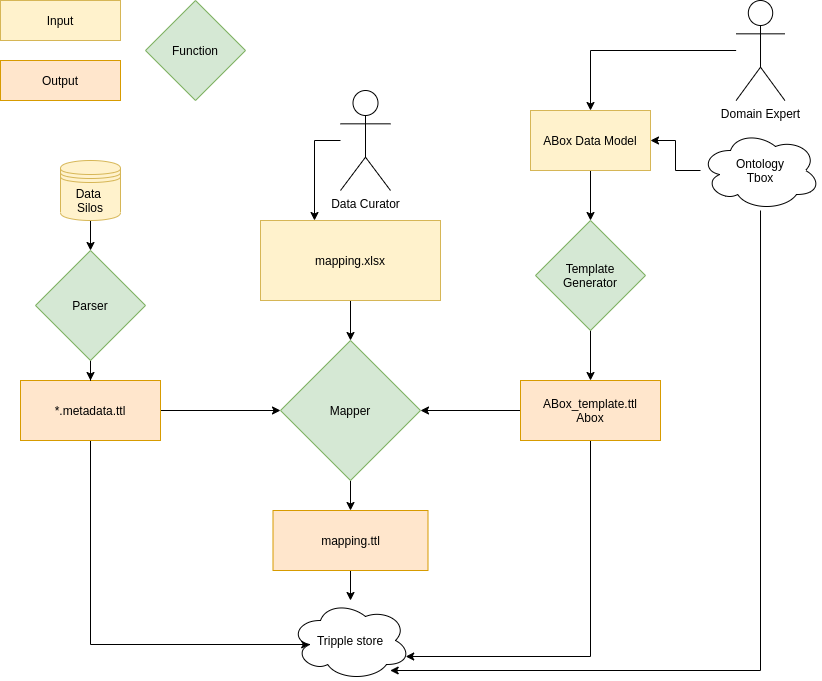

The diagram above was exported from draw.io. Its source (the exported page's mxGraphModel, read from the mxfile embedded in the PNG):
<mxGraphModel dx="1355" dy="852" grid="1" gridSize="10" guides="1" tooltips="1" connect="1" arrows="1" fold="1" page="1" pageScale="1" pageWidth="850" pageHeight="1100" math="0" shadow="0">
  <root>
    <mxCell id="0" />
    <mxCell id="1" parent="0" />
    <mxCell id="Oj-j4Ao-y3lhEk5Ltxq4-9" value="" style="edgeStyle=orthogonalEdgeStyle;rounded=0;orthogonalLoop=1;jettySize=auto;html=1;" parent="1" source="Oj-j4Ao-y3lhEk5Ltxq4-1" target="Oj-j4Ao-y3lhEk5Ltxq4-7" edge="1">
      <mxGeometry relative="1" as="geometry" />
    </mxCell>
    <mxCell id="Oj-j4Ao-y3lhEk5Ltxq4-1" value="Data&amp;nbsp;&lt;br&gt;Silos" style="shape=datastore;whiteSpace=wrap;html=1;fillColor=#fff2cc;strokeColor=#d6b656;" parent="1" vertex="1">
      <mxGeometry x="80" y="170" width="60" height="60" as="geometry" />
    </mxCell>
    <mxCell id="Oj-j4Ao-y3lhEk5Ltxq4-24" style="edgeStyle=orthogonalEdgeStyle;rounded=0;orthogonalLoop=1;jettySize=auto;html=1;" parent="1" source="Oj-j4Ao-y3lhEk5Ltxq4-2" target="Oj-j4Ao-y3lhEk5Ltxq4-22" edge="1">
      <mxGeometry relative="1" as="geometry" />
    </mxCell>
    <mxCell id="Oj-j4Ao-y3lhEk5Ltxq4-29" style="edgeStyle=orthogonalEdgeStyle;rounded=0;orthogonalLoop=1;jettySize=auto;html=1;entryX=0.16;entryY=0.55;entryDx=0;entryDy=0;entryPerimeter=0;" parent="1" source="Oj-j4Ao-y3lhEk5Ltxq4-2" target="Oj-j4Ao-y3lhEk5Ltxq4-26" edge="1">
      <mxGeometry relative="1" as="geometry">
        <Array as="points">
          <mxPoint x="110" y="654" />
        </Array>
      </mxGeometry>
    </mxCell>
    <mxCell id="Oj-j4Ao-y3lhEk5Ltxq4-2" value="*.metadata.ttl" style="rounded=0;whiteSpace=wrap;html=1;snapToPoint=1;points=[[0.1,0],[0.2,0],[0.3,0],[0.4,0],[0.5,0],[0.6,0],[0.7,0],[0.8,0],[0.9,0],[0,0.1],[0,0.3],[0,0.5],[0,0.7],[0,0.9],[0.1,1],[0.2,1],[0.3,1],[0.4,1],[0.5,1],[0.6,1],[0.7,1],[0.8,1],[0.9,1],[1,0.1],[1,0.3],[1,0.5],[1,0.7],[1,0.9]];fillColor=#ffe6cc;strokeColor=#d79b00;" parent="1" vertex="1">
      <mxGeometry x="40" y="390" width="140" height="60" as="geometry" />
    </mxCell>
    <mxCell id="Oj-j4Ao-y3lhEk5Ltxq4-21" style="edgeStyle=orthogonalEdgeStyle;rounded=0;orthogonalLoop=1;jettySize=auto;html=1;entryX=0.5;entryY=0;entryDx=0;entryDy=0;" parent="1" source="Oj-j4Ao-y3lhEk5Ltxq4-3" target="Oj-j4Ao-y3lhEk5Ltxq4-5" edge="1">
      <mxGeometry relative="1" as="geometry" />
    </mxCell>
    <mxCell id="Oj-j4Ao-y3lhEk5Ltxq4-3" value="Domain Expert" style="shape=umlActor;verticalLabelPosition=bottom;verticalAlign=top;html=1;outlineConnect=0;" parent="1" vertex="1">
      <mxGeometry x="755.63" y="10" width="48.75" height="100" as="geometry" />
    </mxCell>
    <mxCell id="Oj-j4Ao-y3lhEk5Ltxq4-12" style="edgeStyle=orthogonalEdgeStyle;rounded=0;orthogonalLoop=1;jettySize=auto;html=1;entryX=0.5;entryY=0;entryDx=0;entryDy=0;" parent="1" source="Oj-j4Ao-y3lhEk5Ltxq4-5" target="Oj-j4Ao-y3lhEk5Ltxq4-11" edge="1">
      <mxGeometry relative="1" as="geometry" />
    </mxCell>
    <mxCell id="Oj-j4Ao-y3lhEk5Ltxq4-5" value="ABox Data Model" style="rounded=0;whiteSpace=wrap;html=1;snapToPoint=1;points=[[0.1,0],[0.2,0],[0.3,0],[0.4,0],[0.5,0],[0.6,0],[0.7,0],[0.8,0],[0.9,0],[0,0.1],[0,0.3],[0,0.5],[0,0.7],[0,0.9],[0.1,1],[0.2,1],[0.3,1],[0.4,1],[0.5,1],[0.6,1],[0.7,1],[0.8,1],[0.9,1],[1,0.1],[1,0.3],[1,0.5],[1,0.7],[1,0.9]];fillColor=#fff2cc;strokeColor=#d6b656;" parent="1" vertex="1">
      <mxGeometry x="550" y="120" width="120" height="60" as="geometry" />
    </mxCell>
    <mxCell id="Oj-j4Ao-y3lhEk5Ltxq4-10" value="" style="edgeStyle=orthogonalEdgeStyle;rounded=0;orthogonalLoop=1;jettySize=auto;html=1;" parent="1" source="Oj-j4Ao-y3lhEk5Ltxq4-7" target="Oj-j4Ao-y3lhEk5Ltxq4-2" edge="1">
      <mxGeometry relative="1" as="geometry" />
    </mxCell>
    <mxCell id="Oj-j4Ao-y3lhEk5Ltxq4-7" value="Parser" style="rhombus;whiteSpace=wrap;html=1;fillColor=#d5e8d4;strokeColor=#82b366;" parent="1" vertex="1">
      <mxGeometry x="55" y="260" width="110" height="110" as="geometry" />
    </mxCell>
    <mxCell id="Oj-j4Ao-y3lhEk5Ltxq4-14" style="edgeStyle=orthogonalEdgeStyle;rounded=0;orthogonalLoop=1;jettySize=auto;html=1;" parent="1" source="Oj-j4Ao-y3lhEk5Ltxq4-11" target="Oj-j4Ao-y3lhEk5Ltxq4-13" edge="1">
      <mxGeometry relative="1" as="geometry" />
    </mxCell>
    <mxCell id="Oj-j4Ao-y3lhEk5Ltxq4-11" value="Template&lt;br&gt;Generator" style="rhombus;whiteSpace=wrap;html=1;fillColor=#d5e8d4;strokeColor=#82b366;" parent="1" vertex="1">
      <mxGeometry x="555" y="230" width="110" height="110" as="geometry" />
    </mxCell>
    <mxCell id="Oj-j4Ao-y3lhEk5Ltxq4-25" style="edgeStyle=orthogonalEdgeStyle;rounded=0;orthogonalLoop=1;jettySize=auto;html=1;entryX=1;entryY=0.5;entryDx=0;entryDy=0;" parent="1" source="Oj-j4Ao-y3lhEk5Ltxq4-13" target="Oj-j4Ao-y3lhEk5Ltxq4-22" edge="1">
      <mxGeometry relative="1" as="geometry" />
    </mxCell>
    <mxCell id="Oj-j4Ao-y3lhEk5Ltxq4-31" style="edgeStyle=orthogonalEdgeStyle;rounded=0;orthogonalLoop=1;jettySize=auto;html=1;entryX=0.96;entryY=0.7;entryDx=0;entryDy=0;entryPerimeter=0;" parent="1" source="Oj-j4Ao-y3lhEk5Ltxq4-13" target="Oj-j4Ao-y3lhEk5Ltxq4-26" edge="1">
      <mxGeometry relative="1" as="geometry">
        <Array as="points">
          <mxPoint x="610" y="666" />
        </Array>
      </mxGeometry>
    </mxCell>
    <mxCell id="Oj-j4Ao-y3lhEk5Ltxq4-13" value="ABox_template.ttl&lt;br&gt;Abox" style="rounded=0;whiteSpace=wrap;html=1;snapToPoint=1;points=[[0.1,0],[0.2,0],[0.3,0],[0.4,0],[0.5,0],[0.6,0],[0.7,0],[0.8,0],[0.9,0],[0,0.1],[0,0.3],[0,0.5],[0,0.7],[0,0.9],[0.1,1],[0.2,1],[0.3,1],[0.4,1],[0.5,1],[0.6,1],[0.7,1],[0.8,1],[0.9,1],[1,0.1],[1,0.3],[1,0.5],[1,0.7],[1,0.9]];fillColor=#ffe6cc;strokeColor=#d79b00;" parent="1" vertex="1">
      <mxGeometry x="540" y="390" width="140" height="60" as="geometry" />
    </mxCell>
    <mxCell id="Oj-j4Ao-y3lhEk5Ltxq4-17" style="edgeStyle=orthogonalEdgeStyle;rounded=0;orthogonalLoop=1;jettySize=auto;html=1;entryX=1;entryY=0.5;entryDx=0;entryDy=0;" parent="1" source="Oj-j4Ao-y3lhEk5Ltxq4-16" target="Oj-j4Ao-y3lhEk5Ltxq4-5" edge="1">
      <mxGeometry relative="1" as="geometry" />
    </mxCell>
    <mxCell id="Oj-j4Ao-y3lhEk5Ltxq4-32" style="edgeStyle=orthogonalEdgeStyle;rounded=0;orthogonalLoop=1;jettySize=auto;html=1;" parent="1" source="Oj-j4Ao-y3lhEk5Ltxq4-16" target="Oj-j4Ao-y3lhEk5Ltxq4-26" edge="1">
      <mxGeometry relative="1" as="geometry">
        <Array as="points">
          <mxPoint x="780" y="680" />
        </Array>
      </mxGeometry>
    </mxCell>
    <mxCell id="Oj-j4Ao-y3lhEk5Ltxq4-16" value="&lt;span&gt;Ontology&lt;br&gt;Tbox&lt;br&gt;&lt;/span&gt;" style="ellipse;shape=cloud;whiteSpace=wrap;html=1;" parent="1" vertex="1">
      <mxGeometry x="720.01" y="140" width="120" height="80" as="geometry" />
    </mxCell>
    <mxCell id="Oj-j4Ao-y3lhEk5Ltxq4-23" style="edgeStyle=orthogonalEdgeStyle;rounded=0;orthogonalLoop=1;jettySize=auto;html=1;entryX=0.5;entryY=0;entryDx=0;entryDy=0;" parent="1" source="Oj-j4Ao-y3lhEk5Ltxq4-18" target="Oj-j4Ao-y3lhEk5Ltxq4-22" edge="1">
      <mxGeometry relative="1" as="geometry" />
    </mxCell>
    <mxCell id="Oj-j4Ao-y3lhEk5Ltxq4-18" value="mapping.xlsx" style="rounded=0;whiteSpace=wrap;html=1;snapToPoint=1;points=[[0.1,0],[0.2,0],[0.3,0],[0.4,0],[0.5,0],[0.6,0],[0.7,0],[0.8,0],[0.9,0],[0,0.1],[0,0.3],[0,0.5],[0,0.7],[0,0.9],[0.1,1],[0.2,1],[0.3,1],[0.4,1],[0.5,1],[0.6,1],[0.7,1],[0.8,1],[0.9,1],[1,0.1],[1,0.3],[1,0.5],[1,0.7],[1,0.9]];fillColor=#fff2cc;strokeColor=#d6b656;" parent="1" vertex="1">
      <mxGeometry x="280" y="230" width="180" height="80" as="geometry" />
    </mxCell>
    <mxCell id="Oj-j4Ao-y3lhEk5Ltxq4-19" style="edgeStyle=orthogonalEdgeStyle;rounded=0;orthogonalLoop=1;jettySize=auto;html=1;entryX=0.3;entryY=0;entryDx=0;entryDy=0;" parent="1" source="Oj-j4Ao-y3lhEk5Ltxq4-20" target="Oj-j4Ao-y3lhEk5Ltxq4-18" edge="1">
      <mxGeometry relative="1" as="geometry">
        <Array as="points">
          <mxPoint x="334" y="150" />
        </Array>
      </mxGeometry>
    </mxCell>
    <mxCell id="Oj-j4Ao-y3lhEk5Ltxq4-20" value="Data Curator" style="shape=umlActor;verticalLabelPosition=bottom;verticalAlign=top;html=1;outlineConnect=0;" parent="1" vertex="1">
      <mxGeometry x="360" y="100" width="50" height="100" as="geometry" />
    </mxCell>
    <mxCell id="Oj-j4Ao-y3lhEk5Ltxq4-28" style="edgeStyle=orthogonalEdgeStyle;rounded=0;orthogonalLoop=1;jettySize=auto;html=1;entryX=0.5;entryY=0;entryDx=0;entryDy=0;" parent="1" source="Oj-j4Ao-y3lhEk5Ltxq4-22" target="Oj-j4Ao-y3lhEk5Ltxq4-27" edge="1">
      <mxGeometry relative="1" as="geometry" />
    </mxCell>
    <mxCell id="Oj-j4Ao-y3lhEk5Ltxq4-22" value="Mapper" style="rhombus;whiteSpace=wrap;html=1;fillColor=#d5e8d4;strokeColor=#82b366;" parent="1" vertex="1">
      <mxGeometry x="300" y="350" width="140" height="140" as="geometry" />
    </mxCell>
    <mxCell id="Oj-j4Ao-y3lhEk5Ltxq4-26" value="&lt;span&gt;Tripple store&lt;/span&gt;" style="ellipse;shape=cloud;whiteSpace=wrap;html=1;" parent="1" vertex="1">
      <mxGeometry x="310" y="610" width="120" height="80" as="geometry" />
    </mxCell>
    <mxCell id="Oj-j4Ao-y3lhEk5Ltxq4-30" style="edgeStyle=orthogonalEdgeStyle;rounded=0;orthogonalLoop=1;jettySize=auto;html=1;" parent="1" source="Oj-j4Ao-y3lhEk5Ltxq4-27" target="Oj-j4Ao-y3lhEk5Ltxq4-26" edge="1">
      <mxGeometry relative="1" as="geometry" />
    </mxCell>
    <mxCell id="Oj-j4Ao-y3lhEk5Ltxq4-27" value="mapping.ttl" style="whiteSpace=wrap;html=1;fillColor=#ffe6cc;strokeColor=#d79b00;" parent="1" vertex="1">
      <mxGeometry x="292.5" y="520" width="155" height="60" as="geometry" />
    </mxCell>
    <mxCell id="BFhZ3KeiBH2LgdSOphHd-1" value="Input" style="rounded=0;whiteSpace=wrap;html=1;snapToPoint=1;points=[[0.1,0],[0.2,0],[0.3,0],[0.4,0],[0.5,0],[0.6,0],[0.7,0],[0.8,0],[0.9,0],[0,0.1],[0,0.3],[0,0.5],[0,0.7],[0,0.9],[0.1,1],[0.2,1],[0.3,1],[0.4,1],[0.5,1],[0.6,1],[0.7,1],[0.8,1],[0.9,1],[1,0.1],[1,0.3],[1,0.5],[1,0.7],[1,0.9]];fillColor=#fff2cc;strokeColor=#d6b656;" vertex="1" parent="1">
      <mxGeometry x="20" y="10" width="120" height="40" as="geometry" />
    </mxCell>
    <mxCell id="BFhZ3KeiBH2LgdSOphHd-2" value="Output" style="rounded=0;whiteSpace=wrap;html=1;snapToPoint=1;points=[[0.1,0],[0.2,0],[0.3,0],[0.4,0],[0.5,0],[0.6,0],[0.7,0],[0.8,0],[0.9,0],[0,0.1],[0,0.3],[0,0.5],[0,0.7],[0,0.9],[0.1,1],[0.2,1],[0.3,1],[0.4,1],[0.5,1],[0.6,1],[0.7,1],[0.8,1],[0.9,1],[1,0.1],[1,0.3],[1,0.5],[1,0.7],[1,0.9]];fillColor=#ffe6cc;strokeColor=#d79b00;" vertex="1" parent="1">
      <mxGeometry x="20" y="70" width="120" height="40" as="geometry" />
    </mxCell>
    <mxCell id="BFhZ3KeiBH2LgdSOphHd-4" value="Function" style="rhombus;whiteSpace=wrap;html=1;fillColor=#d5e8d4;strokeColor=#82b366;" vertex="1" parent="1">
      <mxGeometry x="165" y="10" width="100" height="100" as="geometry" />
    </mxCell>
  </root>
</mxGraphModel>